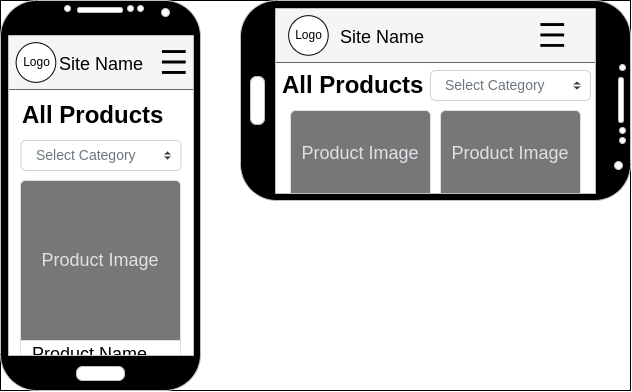

The diagram above was exported from draw.io. Its source (the exported page's mxGraphModel, read from the mxfile embedded in the PNG):
<mxGraphModel dx="738" dy="397" grid="1" gridSize="10" guides="1" tooltips="1" connect="1" arrows="1" fold="1" page="1" pageScale="1" pageWidth="827" pageHeight="1169" math="0" shadow="0">
  <root>
    <mxCell id="0" />
    <mxCell id="1" parent="0" />
    <mxCell id="p_tHlPVzcFPyziXntVb5-3" value="" style="rounded=0;whiteSpace=wrap;html=1;fillColor=#FFFFFF;" vertex="1" parent="1">
      <mxGeometry width="630" height="390" as="geometry" />
    </mxCell>
    <mxCell id="p_tHlPVzcFPyziXntVb5-4" value="" style="group" vertex="1" connectable="0" parent="1">
      <mxGeometry x="8" y="35" width="185" height="54" as="geometry" />
    </mxCell>
    <mxCell id="p_tHlPVzcFPyziXntVb5-5" value="" style="rounded=0;whiteSpace=wrap;html=1;strokeColor=#666666;fillColor=#f5f5f5;fontColor=#333333;" vertex="1" parent="p_tHlPVzcFPyziXntVb5-4">
      <mxGeometry width="185" height="54" as="geometry" />
    </mxCell>
    <mxCell id="p_tHlPVzcFPyziXntVb5-6" value="&lt;font style=&quot;font-size: 18px;&quot;&gt;Site Name&lt;/font&gt;" style="text;html=1;strokeColor=none;fillColor=none;align=center;verticalAlign=middle;whiteSpace=wrap;rounded=0;fontSize=25;" vertex="1" parent="p_tHlPVzcFPyziXntVb5-4">
      <mxGeometry x="47.725956284153" y="12.9" width="89.54808743169397" height="24.1" as="geometry" />
    </mxCell>
    <mxCell id="p_tHlPVzcFPyziXntVb5-7" value="" style="shape=image;html=1;verticalAlign=top;verticalLabelPosition=bottom;labelBackgroundColor=#ffffff;imageAspect=0;aspect=fixed;image=https://cdn4.iconfinder.com/data/icons/essential-app-2/16/burger-menu-more-panel-128.png;fontSize=20;strokeColor=#000000;fillColor=#777777;" vertex="1" parent="p_tHlPVzcFPyziXntVb5-4">
      <mxGeometry x="153.91184573002755" y="15.1" width="23.80380883938196" height="23.80380883938196" as="geometry" />
    </mxCell>
    <mxCell id="p_tHlPVzcFPyziXntVb5-8" value="" style="group" vertex="1" connectable="0" parent="p_tHlPVzcFPyziXntVb5-4">
      <mxGeometry x="7.621986632344345" y="7.160000000000023" width="40.10659959276559" height="39.673014732303265" as="geometry" />
    </mxCell>
    <mxCell id="p_tHlPVzcFPyziXntVb5-9" value="" style="ellipse;whiteSpace=wrap;html=1;aspect=fixed;" vertex="1" parent="p_tHlPVzcFPyziXntVb5-8">
      <mxGeometry width="39.673014732303265" height="39.673014732303265" as="geometry" />
    </mxCell>
    <mxCell id="p_tHlPVzcFPyziXntVb5-10" value="Logo" style="text;html=1;strokeColor=none;fillColor=none;align=center;verticalAlign=middle;whiteSpace=wrap;rounded=0;" vertex="1" parent="p_tHlPVzcFPyziXntVb5-8">
      <mxGeometry x="5.096418732782369" y="10.84" width="30.578512396694205" height="18" as="geometry" />
    </mxCell>
    <mxCell id="p_tHlPVzcFPyziXntVb5-11" value="" style="group" vertex="1" connectable="0" parent="1">
      <mxGeometry x="275" y="8" width="319" height="54" as="geometry" />
    </mxCell>
    <mxCell id="p_tHlPVzcFPyziXntVb5-12" value="" style="rounded=0;whiteSpace=wrap;html=1;strokeColor=#666666;fillColor=#f5f5f5;fontColor=#333333;" vertex="1" parent="p_tHlPVzcFPyziXntVb5-11">
      <mxGeometry width="320" height="54" as="geometry" />
    </mxCell>
    <mxCell id="p_tHlPVzcFPyziXntVb5-13" value="&lt;font style=&quot;font-size: 18px;&quot;&gt;Site Name&lt;/font&gt;" style="text;html=1;strokeColor=none;fillColor=none;align=center;verticalAlign=middle;whiteSpace=wrap;rounded=0;fontSize=25;" vertex="1" parent="p_tHlPVzcFPyziXntVb5-11">
      <mxGeometry x="54.169811320754725" y="13.1" width="106.33333333333334" height="24.1" as="geometry" />
    </mxCell>
    <mxCell id="p_tHlPVzcFPyziXntVb5-14" value="" style="shape=image;html=1;verticalAlign=top;verticalLabelPosition=bottom;labelBackgroundColor=#ffffff;imageAspect=0;aspect=fixed;image=https://cdn4.iconfinder.com/data/icons/essential-app-2/16/burger-menu-more-panel-128.png;fontSize=20;strokeColor=#000000;fillColor=#777777;" vertex="1" parent="p_tHlPVzcFPyziXntVb5-11">
      <mxGeometry x="265.39393939393955" y="15.1" width="23.729188748976377" height="23.729188748976377" as="geometry" />
    </mxCell>
    <mxCell id="p_tHlPVzcFPyziXntVb5-15" value="" style="group" vertex="1" connectable="0" parent="p_tHlPVzcFPyziXntVb5-11">
      <mxGeometry x="13.142776949826196" y="7.160000000000023" width="69.15678524374175" height="39.673014732303265" as="geometry" />
    </mxCell>
    <mxCell id="p_tHlPVzcFPyziXntVb5-16" value="" style="ellipse;whiteSpace=wrap;html=1;aspect=fixed;" vertex="1" parent="p_tHlPVzcFPyziXntVb5-15">
      <mxGeometry width="39.54864791496062" height="39.54864791496062" as="geometry" />
    </mxCell>
    <mxCell id="p_tHlPVzcFPyziXntVb5-17" value="Logo" style="text;html=1;strokeColor=none;fillColor=none;align=center;verticalAlign=middle;whiteSpace=wrap;rounded=0;" vertex="1" parent="p_tHlPVzcFPyziXntVb5-15">
      <mxGeometry x="-6.530140080045741" y="10.84" width="52.72727272727273" height="18" as="geometry" />
    </mxCell>
    <mxCell id="p_tHlPVzcFPyziXntVb5-18" value="&lt;h1 style=&quot;font-size: 24px;&quot;&gt;All Products&lt;/h1&gt;" style="text;strokeColor=none;fillColor=none;html=1;fontSize=24;fontStyle=1;verticalAlign=middle;align=left;" vertex="1" parent="1">
      <mxGeometry x="20" y="100" width="140" height="30" as="geometry" />
    </mxCell>
    <mxCell id="p_tHlPVzcFPyziXntVb5-19" value="Select Category" style="html=1;shadow=0;dashed=0;shape=mxgraph.bootstrap.rrect;rSize=5;fillColor=#ffffff;strokeColor=#CED4DA;align=left;spacing=15;fontSize=14;fontColor=#6C767D;" vertex="1" parent="1">
      <mxGeometry x="20.5" y="140" width="160" height="30" as="geometry" />
    </mxCell>
    <mxCell id="p_tHlPVzcFPyziXntVb5-20" value="" style="shape=triangle;direction=south;fillColor=#343A40;strokeColor=none;perimeter=none;" vertex="1" parent="p_tHlPVzcFPyziXntVb5-19">
      <mxGeometry x="1" y="0.5" width="7" height="3" relative="1" as="geometry">
        <mxPoint x="-17" y="1" as="offset" />
      </mxGeometry>
    </mxCell>
    <mxCell id="p_tHlPVzcFPyziXntVb5-21" value="" style="shape=triangle;direction=north;fillColor=#343A40;strokeColor=none;perimeter=none;" vertex="1" parent="p_tHlPVzcFPyziXntVb5-19">
      <mxGeometry x="1" y="0.5" width="7" height="3" relative="1" as="geometry">
        <mxPoint x="-17" y="-4" as="offset" />
      </mxGeometry>
    </mxCell>
    <mxCell id="p_tHlPVzcFPyziXntVb5-22" value="&lt;h1 style=&quot;font-size: 24px;&quot;&gt;All Products&lt;/h1&gt;" style="text;strokeColor=none;fillColor=none;html=1;fontSize=24;fontStyle=1;verticalAlign=middle;align=left;" vertex="1" parent="1">
      <mxGeometry x="280" y="70" width="140" height="30" as="geometry" />
    </mxCell>
    <mxCell id="p_tHlPVzcFPyziXntVb5-23" value="Select Category" style="html=1;shadow=0;dashed=0;shape=mxgraph.bootstrap.rrect;rSize=5;fillColor=#ffffff;strokeColor=#CED4DA;align=left;spacing=15;fontSize=14;fontColor=#6C767D;" vertex="1" parent="1">
      <mxGeometry x="430" y="70" width="160" height="30" as="geometry" />
    </mxCell>
    <mxCell id="p_tHlPVzcFPyziXntVb5-24" value="" style="shape=triangle;direction=south;fillColor=#343A40;strokeColor=none;perimeter=none;" vertex="1" parent="p_tHlPVzcFPyziXntVb5-23">
      <mxGeometry x="1" y="0.5" width="7" height="3" relative="1" as="geometry">
        <mxPoint x="-17" y="1" as="offset" />
      </mxGeometry>
    </mxCell>
    <mxCell id="p_tHlPVzcFPyziXntVb5-25" value="" style="shape=triangle;direction=north;fillColor=#343A40;strokeColor=none;perimeter=none;" vertex="1" parent="p_tHlPVzcFPyziXntVb5-23">
      <mxGeometry x="1" y="0.5" width="7" height="3" relative="1" as="geometry">
        <mxPoint x="-17" y="-4" as="offset" />
      </mxGeometry>
    </mxCell>
    <mxCell id="p_tHlPVzcFPyziXntVb5-29" value="" style="html=1;shadow=0;dashed=0;shape=mxgraph.bootstrap.rrect;rSize=5;strokeColor=#DFDFDF;html=1;whiteSpace=wrap;fillColor=#ffffff;fontColor=#000000;verticalAlign=bottom;align=left;spacing=20;spacingBottom=0;fontSize=14;fontStyle=0" vertex="1" parent="1">
      <mxGeometry x="20" y="180" width="160" height="200" as="geometry" />
    </mxCell>
    <mxCell id="p_tHlPVzcFPyziXntVb5-30" value="Product Image" style="html=1;shadow=0;dashed=0;shape=mxgraph.bootstrap.topButton;rSize=5;perimeter=none;whiteSpace=wrap;fillColor=#777777;strokeColor=#DFDFDF;fontColor=#DEE2E6;resizeWidth=1;fontSize=18;" vertex="1" parent="p_tHlPVzcFPyziXntVb5-29">
      <mxGeometry width="160" height="160" relative="1" as="geometry" />
    </mxCell>
    <mxCell id="p_tHlPVzcFPyziXntVb5-32" value="Product Name" style="text;html=1;strokeColor=none;fillColor=none;align=left;verticalAlign=middle;whiteSpace=wrap;rounded=0;fontSize=18;" vertex="1" parent="p_tHlPVzcFPyziXntVb5-29">
      <mxGeometry x="10" y="160.00454545454545" width="140" height="27.272727272727273" as="geometry" />
    </mxCell>
    <mxCell id="p_tHlPVzcFPyziXntVb5-1" value="" style="verticalLabelPosition=bottom;verticalAlign=top;html=1;shadow=0;dashed=0;strokeWidth=1;shape=mxgraph.android.phone2;strokeColor=#c0c0c0;fillColor=#000000;" vertex="1" parent="1">
      <mxGeometry width="200" height="390" as="geometry" />
    </mxCell>
    <mxCell id="p_tHlPVzcFPyziXntVb5-33" value="Product Image" style="html=1;shadow=0;dashed=0;shape=mxgraph.bootstrap.topButton;rSize=5;perimeter=none;whiteSpace=wrap;fillColor=#777777;strokeColor=#DFDFDF;fontColor=#DEE2E6;resizeWidth=1;fontSize=18;" vertex="1" parent="1">
      <mxGeometry x="290" y="110" width="140" height="85" as="geometry" />
    </mxCell>
    <mxCell id="p_tHlPVzcFPyziXntVb5-34" value="Product Image" style="html=1;shadow=0;dashed=0;shape=mxgraph.bootstrap.topButton;rSize=5;perimeter=none;whiteSpace=wrap;fillColor=#777777;strokeColor=#DFDFDF;fontColor=#DEE2E6;resizeWidth=1;fontSize=18;" vertex="1" parent="1">
      <mxGeometry x="440" y="110" width="140" height="85" as="geometry" />
    </mxCell>
    <mxCell id="p_tHlPVzcFPyziXntVb5-2" value="" style="verticalLabelPosition=bottom;verticalAlign=top;html=1;shadow=0;dashed=0;strokeWidth=1;shape=mxgraph.android.phone2;strokeColor=#c0c0c0;direction=south;fillColor=#000000;" vertex="1" parent="1">
      <mxGeometry x="240" width="390" height="200" as="geometry" />
    </mxCell>
  </root>
</mxGraphModel>